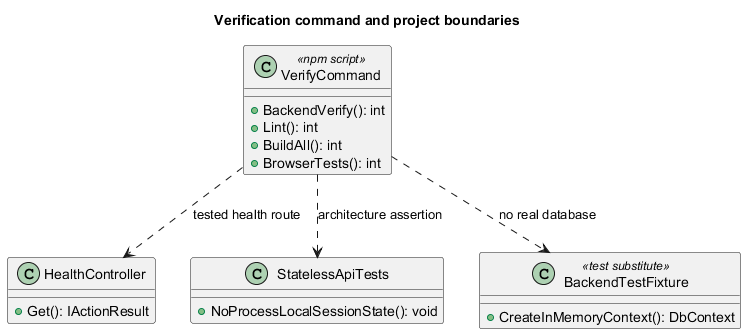

The diagram above was rendered by PlantUML. Its source (embedded in the PNG):
@startuml
skinparam backgroundColor #FFFFFF
skinparam shadowing false
title Verification command and project boundaries
class VerifyCommand <<npm script>> {
 +BackendVerify(): int
 +Lint(): int
 +BuildAll(): int
 +BrowserTests(): int
}
class HealthController {
 +Get(): IActionResult
}
class StatelessApiTests {
 +NoProcessLocalSessionState(): void
}
class BackendTestFixture <<test substitute>> {
 +CreateInMemoryContext(): DbContext
}
VerifyCommand ..> HealthController : tested health route
VerifyCommand ..> StatelessApiTests : architecture assertion
VerifyCommand ..> BackendTestFixture : no real database
@enduml